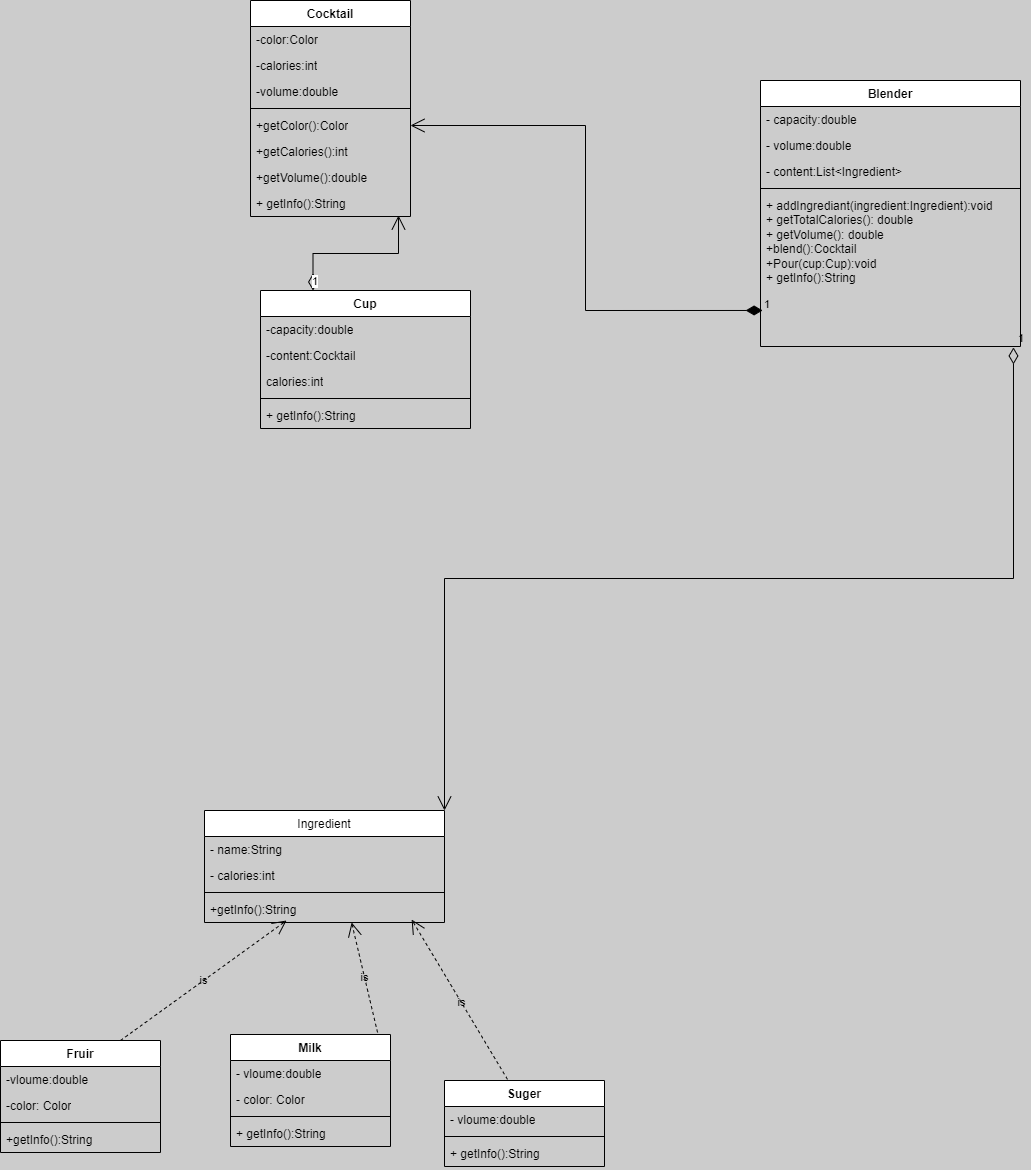

The diagram above was exported from draw.io. Its source (the exported page's mxGraphModel, read from the mxfile embedded in the PNG):
<mxGraphModel dx="880" dy="1287" grid="1" gridSize="10" guides="1" tooltips="1" connect="1" arrows="1" fold="1" page="1" pageScale="1" pageWidth="1169" pageHeight="827" background="#CCCCCC" math="0" shadow="0">
  <root>
    <mxCell id="0" />
    <mxCell id="1" parent="0" />
    <mxCell id="WMNP4PdpkksuAkV7P5z3-2" value="&lt;span data-sider-select-id=&quot;4233d36c-3583-48b2-85ca-965145ed1c41&quot; style=&quot;font-weight: 400;&quot;&gt;Ingredient&lt;/span&gt;" style="swimlane;fontStyle=1;align=center;verticalAlign=top;childLayout=stackLayout;horizontal=1;startSize=26;horizontalStack=0;resizeParent=1;resizeParentMax=0;resizeLast=0;collapsible=1;marginBottom=0;whiteSpace=wrap;html=1;labelBackgroundColor=none;" parent="1" vertex="1">
      <mxGeometry x="394" y="270" width="240" height="112" as="geometry" />
    </mxCell>
    <mxCell id="WMNP4PdpkksuAkV7P5z3-3" value="- name:String" style="text;strokeColor=none;fillColor=none;align=left;verticalAlign=top;spacingLeft=4;spacingRight=4;overflow=hidden;rotatable=0;points=[[0,0.5],[1,0.5]];portConstraint=eastwest;whiteSpace=wrap;html=1;labelBackgroundColor=none;" parent="WMNP4PdpkksuAkV7P5z3-2" vertex="1">
      <mxGeometry y="26" width="240" height="26" as="geometry" />
    </mxCell>
    <mxCell id="WMNP4PdpkksuAkV7P5z3-4" value="- calories:int" style="text;strokeColor=none;fillColor=none;align=left;verticalAlign=top;spacingLeft=4;spacingRight=4;overflow=hidden;rotatable=0;points=[[0,0.5],[1,0.5]];portConstraint=eastwest;whiteSpace=wrap;html=1;labelBackgroundColor=none;" parent="WMNP4PdpkksuAkV7P5z3-2" vertex="1">
      <mxGeometry y="52" width="240" height="26" as="geometry" />
    </mxCell>
    <mxCell id="WMNP4PdpkksuAkV7P5z3-5" value="" style="line;strokeWidth=1;fillColor=none;align=left;verticalAlign=middle;spacingTop=-1;spacingLeft=3;spacingRight=3;rotatable=0;labelPosition=right;points=[];portConstraint=eastwest;labelBackgroundColor=none;" parent="WMNP4PdpkksuAkV7P5z3-2" vertex="1">
      <mxGeometry y="78" width="240" height="8" as="geometry" />
    </mxCell>
    <mxCell id="WMNP4PdpkksuAkV7P5z3-6" value="+getInfo():String" style="text;strokeColor=none;fillColor=none;align=left;verticalAlign=top;spacingLeft=4;spacingRight=4;overflow=hidden;rotatable=0;points=[[0,0.5],[1,0.5]];portConstraint=eastwest;whiteSpace=wrap;html=1;labelBackgroundColor=none;" parent="WMNP4PdpkksuAkV7P5z3-2" vertex="1">
      <mxGeometry y="86" width="240" height="26" as="geometry" />
    </mxCell>
    <mxCell id="WMNP4PdpkksuAkV7P5z3-7" value="Fruir" style="swimlane;fontStyle=1;align=center;verticalAlign=top;childLayout=stackLayout;horizontal=1;startSize=26;horizontalStack=0;resizeParent=1;resizeParentMax=0;resizeLast=0;collapsible=1;marginBottom=0;whiteSpace=wrap;html=1;labelBackgroundColor=none;" parent="1" vertex="1">
      <mxGeometry x="190" y="500" width="160" height="112" as="geometry" />
    </mxCell>
    <mxCell id="WMNP4PdpkksuAkV7P5z3-8" value="-vloume:double" style="text;strokeColor=none;fillColor=none;align=left;verticalAlign=top;spacingLeft=4;spacingRight=4;overflow=hidden;rotatable=0;points=[[0,0.5],[1,0.5]];portConstraint=eastwest;whiteSpace=wrap;html=1;labelBackgroundColor=none;" parent="WMNP4PdpkksuAkV7P5z3-7" vertex="1">
      <mxGeometry y="26" width="160" height="26" as="geometry" />
    </mxCell>
    <mxCell id="WMNP4PdpkksuAkV7P5z3-9" value="-color:&amp;nbsp;Color" style="text;strokeColor=none;fillColor=none;align=left;verticalAlign=top;spacingLeft=4;spacingRight=4;overflow=hidden;rotatable=0;points=[[0,0.5],[1,0.5]];portConstraint=eastwest;whiteSpace=wrap;html=1;labelBackgroundColor=none;" parent="WMNP4PdpkksuAkV7P5z3-7" vertex="1">
      <mxGeometry y="52" width="160" height="26" as="geometry" />
    </mxCell>
    <mxCell id="WMNP4PdpkksuAkV7P5z3-10" value="" style="line;strokeWidth=1;fillColor=none;align=left;verticalAlign=middle;spacingTop=-1;spacingLeft=3;spacingRight=3;rotatable=0;labelPosition=right;points=[];portConstraint=eastwest;labelBackgroundColor=none;" parent="WMNP4PdpkksuAkV7P5z3-7" vertex="1">
      <mxGeometry y="78" width="160" height="8" as="geometry" />
    </mxCell>
    <mxCell id="WMNP4PdpkksuAkV7P5z3-11" value="+getInfo():String" style="text;strokeColor=none;fillColor=none;align=left;verticalAlign=top;spacingLeft=4;spacingRight=4;overflow=hidden;rotatable=0;points=[[0,0.5],[1,0.5]];portConstraint=eastwest;whiteSpace=wrap;html=1;labelBackgroundColor=none;" parent="WMNP4PdpkksuAkV7P5z3-7" vertex="1">
      <mxGeometry y="86" width="160" height="26" as="geometry" />
    </mxCell>
    <mxCell id="WMNP4PdpkksuAkV7P5z3-12" value="is" style="endArrow=open;endSize=12;dashed=1;html=1;rounded=0;entryX=0.342;entryY=0.923;entryDx=0;entryDy=0;entryPerimeter=0;exitX=0.75;exitY=0;exitDx=0;exitDy=0;labelBackgroundColor=none;fontColor=default;" parent="1" source="WMNP4PdpkksuAkV7P5z3-7" target="WMNP4PdpkksuAkV7P5z3-6" edge="1">
      <mxGeometry width="160" relative="1" as="geometry">
        <mxPoint x="560" y="360" as="sourcePoint" />
        <mxPoint x="720" y="360" as="targetPoint" />
      </mxGeometry>
    </mxCell>
    <mxCell id="WMNP4PdpkksuAkV7P5z3-13" value="Milk" style="swimlane;fontStyle=1;align=center;verticalAlign=top;childLayout=stackLayout;horizontal=1;startSize=26;horizontalStack=0;resizeParent=1;resizeParentMax=0;resizeLast=0;collapsible=1;marginBottom=0;whiteSpace=wrap;html=1;labelBackgroundColor=none;" parent="1" vertex="1">
      <mxGeometry x="420" y="494" width="160" height="112" as="geometry" />
    </mxCell>
    <mxCell id="WMNP4PdpkksuAkV7P5z3-14" value="- vloume:double" style="text;strokeColor=none;fillColor=none;align=left;verticalAlign=top;spacingLeft=4;spacingRight=4;overflow=hidden;rotatable=0;points=[[0,0.5],[1,0.5]];portConstraint=eastwest;whiteSpace=wrap;html=1;labelBackgroundColor=none;" parent="WMNP4PdpkksuAkV7P5z3-13" vertex="1">
      <mxGeometry y="26" width="160" height="26" as="geometry" />
    </mxCell>
    <mxCell id="WMNP4PdpkksuAkV7P5z3-15" value="- color:&amp;nbsp;Color" style="text;strokeColor=none;fillColor=none;align=left;verticalAlign=top;spacingLeft=4;spacingRight=4;overflow=hidden;rotatable=0;points=[[0,0.5],[1,0.5]];portConstraint=eastwest;whiteSpace=wrap;html=1;labelBackgroundColor=none;" parent="WMNP4PdpkksuAkV7P5z3-13" vertex="1">
      <mxGeometry y="52" width="160" height="26" as="geometry" />
    </mxCell>
    <mxCell id="WMNP4PdpkksuAkV7P5z3-16" value="" style="line;strokeWidth=1;fillColor=none;align=left;verticalAlign=middle;spacingTop=-1;spacingLeft=3;spacingRight=3;rotatable=0;labelPosition=right;points=[];portConstraint=eastwest;labelBackgroundColor=none;" parent="WMNP4PdpkksuAkV7P5z3-13" vertex="1">
      <mxGeometry y="78" width="160" height="8" as="geometry" />
    </mxCell>
    <mxCell id="WMNP4PdpkksuAkV7P5z3-17" value="+ getInfo():String" style="text;strokeColor=none;fillColor=none;align=left;verticalAlign=top;spacingLeft=4;spacingRight=4;overflow=hidden;rotatable=0;points=[[0,0.5],[1,0.5]];portConstraint=eastwest;whiteSpace=wrap;html=1;labelBackgroundColor=none;" parent="WMNP4PdpkksuAkV7P5z3-13" vertex="1">
      <mxGeometry y="86" width="160" height="26" as="geometry" />
    </mxCell>
    <mxCell id="WMNP4PdpkksuAkV7P5z3-18" value="is" style="endArrow=open;endSize=12;dashed=1;html=1;rounded=0;entryX=0.613;entryY=1;entryDx=0;entryDy=0;entryPerimeter=0;exitX=0.919;exitY=-0.018;exitDx=0;exitDy=0;exitPerimeter=0;labelBackgroundColor=none;fontColor=default;" parent="1" source="WMNP4PdpkksuAkV7P5z3-13" target="WMNP4PdpkksuAkV7P5z3-6" edge="1">
      <mxGeometry width="160" relative="1" as="geometry">
        <mxPoint x="420" y="370" as="sourcePoint" />
        <mxPoint x="528" y="399" as="targetPoint" />
      </mxGeometry>
    </mxCell>
    <mxCell id="WMNP4PdpkksuAkV7P5z3-23" value="Blender" style="swimlane;fontStyle=1;align=center;verticalAlign=top;childLayout=stackLayout;horizontal=1;startSize=26;horizontalStack=0;resizeParent=1;resizeParentMax=0;resizeLast=0;collapsible=1;marginBottom=0;whiteSpace=wrap;html=1;labelBackgroundColor=none;" parent="1" vertex="1">
      <mxGeometry x="950" y="-460" width="260" height="266" as="geometry" />
    </mxCell>
    <mxCell id="68dz82McuCOFaOC5pqNs-9" value="- capacity:double" style="text;strokeColor=none;fillColor=none;align=left;verticalAlign=top;spacingLeft=4;spacingRight=4;overflow=hidden;rotatable=0;points=[[0,0.5],[1,0.5]];portConstraint=eastwest;whiteSpace=wrap;html=1;labelBackgroundColor=none;" vertex="1" parent="WMNP4PdpkksuAkV7P5z3-23">
      <mxGeometry y="26" width="260" height="26" as="geometry" />
    </mxCell>
    <mxCell id="WMNP4PdpkksuAkV7P5z3-24" value="- volume:double" style="text;strokeColor=none;fillColor=none;align=left;verticalAlign=top;spacingLeft=4;spacingRight=4;overflow=hidden;rotatable=0;points=[[0,0.5],[1,0.5]];portConstraint=eastwest;whiteSpace=wrap;html=1;labelBackgroundColor=none;" parent="WMNP4PdpkksuAkV7P5z3-23" vertex="1">
      <mxGeometry y="52" width="260" height="26" as="geometry" />
    </mxCell>
    <mxCell id="WMNP4PdpkksuAkV7P5z3-25" value="- content:List&amp;lt;&lt;span data-sider-select-id=&quot;1e9d9007-11aa-4b5d-b0a7-2fa35cf059e1&quot; style=&quot;text-align: center;&quot;&gt;Ingredient&amp;gt;&lt;/span&gt;" style="text;strokeColor=none;fillColor=none;align=left;verticalAlign=top;spacingLeft=4;spacingRight=4;overflow=hidden;rotatable=0;points=[[0,0.5],[1,0.5]];portConstraint=eastwest;whiteSpace=wrap;html=1;labelBackgroundColor=none;" parent="WMNP4PdpkksuAkV7P5z3-23" vertex="1">
      <mxGeometry y="78" width="260" height="26" as="geometry" />
    </mxCell>
    <mxCell id="WMNP4PdpkksuAkV7P5z3-26" value="" style="line;strokeWidth=1;fillColor=none;align=left;verticalAlign=middle;spacingTop=-1;spacingLeft=3;spacingRight=3;rotatable=0;labelPosition=right;points=[];portConstraint=eastwest;labelBackgroundColor=none;" parent="WMNP4PdpkksuAkV7P5z3-23" vertex="1">
      <mxGeometry y="104" width="260" height="8" as="geometry" />
    </mxCell>
    <mxCell id="WMNP4PdpkksuAkV7P5z3-27" value="+ addIngrediant(i&lt;span style=&quot;text-align: center;&quot;&gt;ngredient:&lt;/span&gt;&lt;span style=&quot;text-align: center;&quot;&gt;Ingredient):void&lt;/span&gt;&lt;div&gt;&lt;div&gt;&lt;span data-sider-select-id=&quot;22c03eaf-a2e2-4092-ac1b-3b3f6c9b8284&quot; style=&quot;text-align: center;&quot;&gt;+&amp;nbsp;getTotalCalories(): double&lt;/span&gt;&lt;/div&gt;&lt;/div&gt;&lt;div&gt;&lt;span data-sider-select-id=&quot;22c03eaf-a2e2-4092-ac1b-3b3f6c9b8284&quot; style=&quot;text-align: center;&quot;&gt;+ getVolume(): double&lt;/span&gt;&lt;/div&gt;&lt;div&gt;&lt;span data-sider-select-id=&quot;22c03eaf-a2e2-4092-ac1b-3b3f6c9b8284&quot; style=&quot;text-align: center;&quot;&gt;+blend():Cocktail&lt;/span&gt;&lt;/div&gt;&lt;div&gt;&lt;span data-sider-select-id=&quot;22c03eaf-a2e2-4092-ac1b-3b3f6c9b8284&quot; style=&quot;text-align: center;&quot;&gt;+Pour(cup:Cup):void&lt;/span&gt;&lt;/div&gt;&lt;div&gt;&lt;span data-sider-select-id=&quot;22c03eaf-a2e2-4092-ac1b-3b3f6c9b8284&quot; style=&quot;text-align: center;&quot;&gt;&lt;span style=&quot;text-align: left;&quot;&gt;+ getInfo():String&lt;/span&gt;&lt;br&gt;&lt;/span&gt;&lt;/div&gt;" style="text;strokeColor=none;fillColor=none;align=left;verticalAlign=top;spacingLeft=4;spacingRight=4;overflow=hidden;rotatable=0;points=[[0,0.5],[1,0.5]];portConstraint=eastwest;whiteSpace=wrap;html=1;labelBackgroundColor=none;" parent="WMNP4PdpkksuAkV7P5z3-23" vertex="1">
      <mxGeometry y="112" width="260" height="154" as="geometry" />
    </mxCell>
    <mxCell id="WMNP4PdpkksuAkV7P5z3-29" value="Cup" style="swimlane;fontStyle=1;align=center;verticalAlign=top;childLayout=stackLayout;horizontal=1;startSize=26;horizontalStack=0;resizeParent=1;resizeParentMax=0;resizeLast=0;collapsible=1;marginBottom=0;whiteSpace=wrap;html=1;labelBackgroundColor=none;" parent="1" vertex="1">
      <mxGeometry x="450" y="-250" width="210" height="138" as="geometry" />
    </mxCell>
    <mxCell id="WMNP4PdpkksuAkV7P5z3-30" value="-capacity:double&lt;div&gt;&lt;br&gt;&lt;/div&gt;" style="text;strokeColor=none;fillColor=none;align=left;verticalAlign=top;spacingLeft=4;spacingRight=4;overflow=hidden;rotatable=0;points=[[0,0.5],[1,0.5]];portConstraint=eastwest;whiteSpace=wrap;html=1;labelBackgroundColor=none;" parent="WMNP4PdpkksuAkV7P5z3-29" vertex="1">
      <mxGeometry y="26" width="210" height="26" as="geometry" />
    </mxCell>
    <mxCell id="WMNP4PdpkksuAkV7P5z3-31" value="-content:Cocktail&lt;div&gt;&lt;br&gt;&lt;/div&gt;" style="text;strokeColor=none;fillColor=none;align=left;verticalAlign=top;spacingLeft=4;spacingRight=4;overflow=hidden;rotatable=0;points=[[0,0.5],[1,0.5]];portConstraint=eastwest;whiteSpace=wrap;html=1;labelBackgroundColor=none;" parent="WMNP4PdpkksuAkV7P5z3-29" vertex="1">
      <mxGeometry y="52" width="210" height="26" as="geometry" />
    </mxCell>
    <mxCell id="68dz82McuCOFaOC5pqNs-10" value="&lt;div&gt;calories:int&lt;/div&gt;" style="text;strokeColor=none;fillColor=none;align=left;verticalAlign=top;spacingLeft=4;spacingRight=4;overflow=hidden;rotatable=0;points=[[0,0.5],[1,0.5]];portConstraint=eastwest;whiteSpace=wrap;html=1;labelBackgroundColor=none;" vertex="1" parent="WMNP4PdpkksuAkV7P5z3-29">
      <mxGeometry y="78" width="210" height="26" as="geometry" />
    </mxCell>
    <mxCell id="WMNP4PdpkksuAkV7P5z3-32" value="" style="line;strokeWidth=1;fillColor=none;align=left;verticalAlign=middle;spacingTop=-1;spacingLeft=3;spacingRight=3;rotatable=0;labelPosition=right;points=[];portConstraint=eastwest;labelBackgroundColor=none;" parent="WMNP4PdpkksuAkV7P5z3-29" vertex="1">
      <mxGeometry y="104" width="210" height="8" as="geometry" />
    </mxCell>
    <mxCell id="WMNP4PdpkksuAkV7P5z3-34" value="+ getInfo():String" style="text;strokeColor=none;fillColor=none;align=left;verticalAlign=top;spacingLeft=4;spacingRight=4;overflow=hidden;rotatable=0;points=[[0,0.5],[1,0.5]];portConstraint=eastwest;whiteSpace=wrap;html=1;labelBackgroundColor=none;" parent="WMNP4PdpkksuAkV7P5z3-29" vertex="1">
      <mxGeometry y="112" width="210" height="26" as="geometry" />
    </mxCell>
    <mxCell id="WMNP4PdpkksuAkV7P5z3-36" value="1" style="endArrow=open;html=1;endSize=12;startArrow=diamondThin;startSize=14;startFill=0;edgeStyle=orthogonalEdgeStyle;align=left;verticalAlign=bottom;rounded=0;entryX=1;entryY=0;entryDx=0;entryDy=0;exitX=0.973;exitY=1.006;exitDx=0;exitDy=0;exitPerimeter=0;labelBackgroundColor=none;fontColor=default;" parent="1" source="WMNP4PdpkksuAkV7P5z3-27" target="WMNP4PdpkksuAkV7P5z3-2" edge="1">
      <mxGeometry x="-1" y="3" relative="1" as="geometry">
        <mxPoint x="470" y="100" as="sourcePoint" />
        <mxPoint x="520" y="240" as="targetPoint" />
      </mxGeometry>
    </mxCell>
    <mxCell id="WMNP4PdpkksuAkV7P5z3-37" value="Cocktail" style="swimlane;fontStyle=1;align=center;verticalAlign=top;childLayout=stackLayout;horizontal=1;startSize=26;horizontalStack=0;resizeParent=1;resizeParentMax=0;resizeLast=0;collapsible=1;marginBottom=0;whiteSpace=wrap;html=1;labelBackgroundColor=none;" parent="1" vertex="1">
      <mxGeometry x="440" y="-540" width="160" height="216" as="geometry" />
    </mxCell>
    <mxCell id="WMNP4PdpkksuAkV7P5z3-38" value="-color:Color&lt;div&gt;&lt;br&gt;&lt;/div&gt;" style="text;strokeColor=none;fillColor=none;align=left;verticalAlign=top;spacingLeft=4;spacingRight=4;overflow=hidden;rotatable=0;points=[[0,0.5],[1,0.5]];portConstraint=eastwest;whiteSpace=wrap;html=1;labelBackgroundColor=none;" parent="WMNP4PdpkksuAkV7P5z3-37" vertex="1">
      <mxGeometry y="26" width="160" height="26" as="geometry" />
    </mxCell>
    <mxCell id="WMNP4PdpkksuAkV7P5z3-39" value="-calories:int&lt;div&gt;&lt;br&gt;&lt;/div&gt;" style="text;strokeColor=none;fillColor=none;align=left;verticalAlign=top;spacingLeft=4;spacingRight=4;overflow=hidden;rotatable=0;points=[[0,0.5],[1,0.5]];portConstraint=eastwest;whiteSpace=wrap;html=1;labelBackgroundColor=none;" parent="WMNP4PdpkksuAkV7P5z3-37" vertex="1">
      <mxGeometry y="52" width="160" height="26" as="geometry" />
    </mxCell>
    <mxCell id="WMNP4PdpkksuAkV7P5z3-40" value="-volume:double&lt;div&gt;&lt;br&gt;&lt;/div&gt;" style="text;strokeColor=none;fillColor=none;align=left;verticalAlign=top;spacingLeft=4;spacingRight=4;overflow=hidden;rotatable=0;points=[[0,0.5],[1,0.5]];portConstraint=eastwest;whiteSpace=wrap;html=1;labelBackgroundColor=none;" parent="WMNP4PdpkksuAkV7P5z3-37" vertex="1">
      <mxGeometry y="78" width="160" height="26" as="geometry" />
    </mxCell>
    <mxCell id="WMNP4PdpkksuAkV7P5z3-41" value="" style="line;strokeWidth=1;fillColor=none;align=left;verticalAlign=middle;spacingTop=-1;spacingLeft=3;spacingRight=3;rotatable=0;labelPosition=right;points=[];portConstraint=eastwest;labelBackgroundColor=none;" parent="WMNP4PdpkksuAkV7P5z3-37" vertex="1">
      <mxGeometry y="104" width="160" height="8" as="geometry" />
    </mxCell>
    <mxCell id="WMNP4PdpkksuAkV7P5z3-42" value="+getColor():Color" style="text;strokeColor=none;fillColor=none;align=left;verticalAlign=top;spacingLeft=4;spacingRight=4;overflow=hidden;rotatable=0;points=[[0,0.5],[1,0.5]];portConstraint=eastwest;whiteSpace=wrap;html=1;labelBackgroundColor=none;" parent="WMNP4PdpkksuAkV7P5z3-37" vertex="1">
      <mxGeometry y="112" width="160" height="26" as="geometry" />
    </mxCell>
    <mxCell id="WMNP4PdpkksuAkV7P5z3-43" value="+getCalories():int" style="text;strokeColor=none;fillColor=none;align=left;verticalAlign=top;spacingLeft=4;spacingRight=4;overflow=hidden;rotatable=0;points=[[0,0.5],[1,0.5]];portConstraint=eastwest;whiteSpace=wrap;html=1;labelBackgroundColor=none;" parent="WMNP4PdpkksuAkV7P5z3-37" vertex="1">
      <mxGeometry y="138" width="160" height="26" as="geometry" />
    </mxCell>
    <mxCell id="WMNP4PdpkksuAkV7P5z3-44" value="+getVolume():double" style="text;strokeColor=none;fillColor=none;align=left;verticalAlign=top;spacingLeft=4;spacingRight=4;overflow=hidden;rotatable=0;points=[[0,0.5],[1,0.5]];portConstraint=eastwest;whiteSpace=wrap;html=1;labelBackgroundColor=none;" parent="WMNP4PdpkksuAkV7P5z3-37" vertex="1">
      <mxGeometry y="164" width="160" height="26" as="geometry" />
    </mxCell>
    <mxCell id="WMNP4PdpkksuAkV7P5z3-45" value="+ getInfo():String" style="text;strokeColor=none;fillColor=none;align=left;verticalAlign=top;spacingLeft=4;spacingRight=4;overflow=hidden;rotatable=0;points=[[0,0.5],[1,0.5]];portConstraint=eastwest;whiteSpace=wrap;html=1;labelBackgroundColor=none;" parent="WMNP4PdpkksuAkV7P5z3-37" vertex="1">
      <mxGeometry y="190" width="160" height="26" as="geometry" />
    </mxCell>
    <mxCell id="WMNP4PdpkksuAkV7P5z3-47" value="1" style="endArrow=open;html=1;endSize=12;startArrow=diamondThin;startSize=14;startFill=1;edgeStyle=orthogonalEdgeStyle;align=left;verticalAlign=bottom;rounded=0;entryX=1;entryY=0.5;entryDx=0;entryDy=0;labelBackgroundColor=none;fontColor=default;exitX=0.008;exitY=0.766;exitDx=0;exitDy=0;exitPerimeter=0;" parent="1" source="WMNP4PdpkksuAkV7P5z3-27" target="WMNP4PdpkksuAkV7P5z3-42" edge="1">
      <mxGeometry x="-1" y="3" relative="1" as="geometry">
        <mxPoint x="740" y="-420" as="sourcePoint" />
        <mxPoint x="818" y="-347" as="targetPoint" />
      </mxGeometry>
    </mxCell>
    <mxCell id="WMNP4PdpkksuAkV7P5z3-22" value="is" style="endArrow=open;endSize=12;dashed=1;html=1;rounded=0;entryX=0.863;entryY=0.885;entryDx=0;entryDy=0;entryPerimeter=0;exitX=0.413;exitY=0.047;exitDx=0;exitDy=0;exitPerimeter=0;labelBackgroundColor=none;fontColor=default;" parent="1" source="68dz82McuCOFaOC5pqNs-1" target="WMNP4PdpkksuAkV7P5z3-6" edge="1">
      <mxGeometry width="160" relative="1" as="geometry">
        <mxPoint x="702.0799999999999" y="526.98" as="sourcePoint" />
        <mxPoint x="697" y="468" as="targetPoint" />
      </mxGeometry>
    </mxCell>
    <mxCell id="68dz82McuCOFaOC5pqNs-1" value="Suger" style="swimlane;fontStyle=1;align=center;verticalAlign=top;childLayout=stackLayout;horizontal=1;startSize=26;horizontalStack=0;resizeParent=1;resizeParentMax=0;resizeLast=0;collapsible=1;marginBottom=0;whiteSpace=wrap;html=1;labelBackgroundColor=none;" vertex="1" parent="1">
      <mxGeometry x="634" y="540" width="160" height="86" as="geometry" />
    </mxCell>
    <mxCell id="68dz82McuCOFaOC5pqNs-2" value="- vloume:double" style="text;strokeColor=none;fillColor=none;align=left;verticalAlign=top;spacingLeft=4;spacingRight=4;overflow=hidden;rotatable=0;points=[[0,0.5],[1,0.5]];portConstraint=eastwest;whiteSpace=wrap;html=1;labelBackgroundColor=none;" vertex="1" parent="68dz82McuCOFaOC5pqNs-1">
      <mxGeometry y="26" width="160" height="26" as="geometry" />
    </mxCell>
    <mxCell id="68dz82McuCOFaOC5pqNs-4" value="" style="line;strokeWidth=1;fillColor=none;align=left;verticalAlign=middle;spacingTop=-1;spacingLeft=3;spacingRight=3;rotatable=0;labelPosition=right;points=[];portConstraint=eastwest;labelBackgroundColor=none;" vertex="1" parent="68dz82McuCOFaOC5pqNs-1">
      <mxGeometry y="52" width="160" height="8" as="geometry" />
    </mxCell>
    <mxCell id="68dz82McuCOFaOC5pqNs-5" value="+ getInfo():String" style="text;strokeColor=none;fillColor=none;align=left;verticalAlign=top;spacingLeft=4;spacingRight=4;overflow=hidden;rotatable=0;points=[[0,0.5],[1,0.5]];portConstraint=eastwest;whiteSpace=wrap;html=1;labelBackgroundColor=none;" vertex="1" parent="68dz82McuCOFaOC5pqNs-1">
      <mxGeometry y="60" width="160" height="26" as="geometry" />
    </mxCell>
    <mxCell id="68dz82McuCOFaOC5pqNs-7" value="1" style="endArrow=open;html=1;endSize=12;startArrow=diamondThin;startSize=14;startFill=0;edgeStyle=orthogonalEdgeStyle;align=left;verticalAlign=bottom;rounded=0;exitX=0.25;exitY=0;exitDx=0;exitDy=0;entryX=0.925;entryY=0.962;entryDx=0;entryDy=0;entryPerimeter=0;" edge="1" parent="1" source="WMNP4PdpkksuAkV7P5z3-29" target="WMNP4PdpkksuAkV7P5z3-45">
      <mxGeometry x="-1" y="3" relative="1" as="geometry">
        <mxPoint x="490" y="-280" as="sourcePoint" />
        <mxPoint x="650" y="-280" as="targetPoint" />
      </mxGeometry>
    </mxCell>
  </root>
</mxGraphModel>